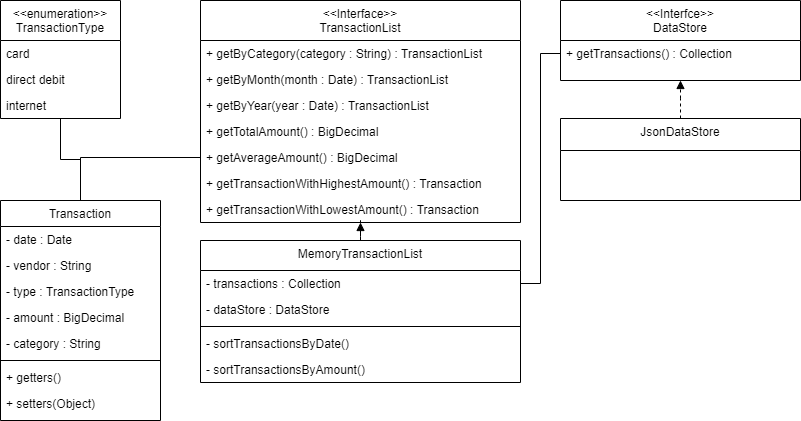

The diagram above was exported from draw.io. Its source (the exported page's mxGraphModel, read from the mxfile embedded in the PNG):
<mxGraphModel dx="1261" dy="1599" grid="1" gridSize="10" guides="1" tooltips="1" connect="1" arrows="1" fold="1" page="1" pageScale="1" pageWidth="827" pageHeight="1169" math="0" shadow="0">
  <root>
    <mxCell id="WIyWlLk6GJQsqaUBKTNV-0" />
    <mxCell id="WIyWlLk6GJQsqaUBKTNV-1" parent="WIyWlLk6GJQsqaUBKTNV-0" />
    <mxCell id="zkfFHV4jXpPFQw0GAbJ--0" value="&lt;&lt;Interfce&gt;&gt;&#10;DataStore" style="swimlane;fontStyle=0;align=center;verticalAlign=top;childLayout=stackLayout;horizontal=1;startSize=40;horizontalStack=0;resizeParent=1;resizeLast=0;collapsible=1;marginBottom=0;rounded=0;shadow=0;strokeWidth=1;" parent="WIyWlLk6GJQsqaUBKTNV-1" vertex="1">
      <mxGeometry x="600" y="40" width="240" height="80" as="geometry">
        <mxRectangle x="230" y="140" width="160" height="26" as="alternateBounds" />
      </mxGeometry>
    </mxCell>
    <mxCell id="zkfFHV4jXpPFQw0GAbJ--5" value="+ getTransactions() : Collection" style="text;align=left;verticalAlign=top;spacingLeft=4;spacingRight=4;overflow=hidden;rotatable=0;points=[[0,0.5],[1,0.5]];portConstraint=eastwest;" parent="zkfFHV4jXpPFQw0GAbJ--0" vertex="1">
      <mxGeometry y="40" width="240" height="26" as="geometry" />
    </mxCell>
    <mxCell id="zkfFHV4jXpPFQw0GAbJ--6" value="Transaction" style="swimlane;fontStyle=0;align=center;verticalAlign=top;childLayout=stackLayout;horizontal=1;startSize=26;horizontalStack=0;resizeParent=1;resizeLast=0;collapsible=1;marginBottom=0;rounded=0;shadow=0;strokeWidth=1;" parent="WIyWlLk6GJQsqaUBKTNV-1" vertex="1">
      <mxGeometry x="40" y="240" width="160" height="220" as="geometry">
        <mxRectangle x="130" y="380" width="160" height="26" as="alternateBounds" />
      </mxGeometry>
    </mxCell>
    <mxCell id="zkfFHV4jXpPFQw0GAbJ--7" value="- date : Date" style="text;align=left;verticalAlign=top;spacingLeft=4;spacingRight=4;overflow=hidden;rotatable=0;points=[[0,0.5],[1,0.5]];portConstraint=eastwest;" parent="zkfFHV4jXpPFQw0GAbJ--6" vertex="1">
      <mxGeometry y="26" width="160" height="26" as="geometry" />
    </mxCell>
    <mxCell id="zkfFHV4jXpPFQw0GAbJ--8" value="- vendor : String" style="text;align=left;verticalAlign=top;spacingLeft=4;spacingRight=4;overflow=hidden;rotatable=0;points=[[0,0.5],[1,0.5]];portConstraint=eastwest;rounded=0;shadow=0;html=0;" parent="zkfFHV4jXpPFQw0GAbJ--6" vertex="1">
      <mxGeometry y="52" width="160" height="26" as="geometry" />
    </mxCell>
    <mxCell id="8mPLua9Dz32r6-55coU8-0" value="- type : TransactionType" style="text;align=left;verticalAlign=top;spacingLeft=4;spacingRight=4;overflow=hidden;rotatable=0;points=[[0,0.5],[1,0.5]];portConstraint=eastwest;rounded=0;shadow=0;html=0;" parent="zkfFHV4jXpPFQw0GAbJ--6" vertex="1">
      <mxGeometry y="78" width="160" height="26" as="geometry" />
    </mxCell>
    <mxCell id="8mPLua9Dz32r6-55coU8-1" value="- amount : BigDecimal" style="text;align=left;verticalAlign=top;spacingLeft=4;spacingRight=4;overflow=hidden;rotatable=0;points=[[0,0.5],[1,0.5]];portConstraint=eastwest;rounded=0;shadow=0;html=0;" parent="zkfFHV4jXpPFQw0GAbJ--6" vertex="1">
      <mxGeometry y="104" width="160" height="26" as="geometry" />
    </mxCell>
    <mxCell id="8mPLua9Dz32r6-55coU8-2" value="- category : String" style="text;align=left;verticalAlign=top;spacingLeft=4;spacingRight=4;overflow=hidden;rotatable=0;points=[[0,0.5],[1,0.5]];portConstraint=eastwest;rounded=0;shadow=0;html=0;" parent="zkfFHV4jXpPFQw0GAbJ--6" vertex="1">
      <mxGeometry y="130" width="160" height="26" as="geometry" />
    </mxCell>
    <mxCell id="zkfFHV4jXpPFQw0GAbJ--9" value="" style="line;html=1;strokeWidth=1;align=left;verticalAlign=middle;spacingTop=-1;spacingLeft=3;spacingRight=3;rotatable=0;labelPosition=right;points=[];portConstraint=eastwest;" parent="zkfFHV4jXpPFQw0GAbJ--6" vertex="1">
      <mxGeometry y="156" width="160" height="8" as="geometry" />
    </mxCell>
    <mxCell id="zkfFHV4jXpPFQw0GAbJ--11" value="+ getters()" style="text;align=left;verticalAlign=top;spacingLeft=4;spacingRight=4;overflow=hidden;rotatable=0;points=[[0,0.5],[1,0.5]];portConstraint=eastwest;" parent="zkfFHV4jXpPFQw0GAbJ--6" vertex="1">
      <mxGeometry y="164" width="160" height="26" as="geometry" />
    </mxCell>
    <mxCell id="8mPLua9Dz32r6-55coU8-16" value="+ setters(Object)" style="text;align=left;verticalAlign=top;spacingLeft=4;spacingRight=4;overflow=hidden;rotatable=0;points=[[0,0.5],[1,0.5]];portConstraint=eastwest;" parent="zkfFHV4jXpPFQw0GAbJ--6" vertex="1">
      <mxGeometry y="190" width="160" height="26" as="geometry" />
    </mxCell>
    <mxCell id="zkfFHV4jXpPFQw0GAbJ--13" value="&lt;&lt;Interface&gt;&gt;&#10;TransactionList" style="swimlane;fontStyle=0;align=center;verticalAlign=top;childLayout=stackLayout;horizontal=1;startSize=40;horizontalStack=0;resizeParent=1;resizeLast=0;collapsible=1;marginBottom=0;rounded=0;shadow=0;strokeWidth=1;" parent="WIyWlLk6GJQsqaUBKTNV-1" vertex="1">
      <mxGeometry x="240" y="40" width="320" height="222" as="geometry">
        <mxRectangle x="340" y="380" width="170" height="26" as="alternateBounds" />
      </mxGeometry>
    </mxCell>
    <mxCell id="8mPLua9Dz32r6-55coU8-17" value="+ getByCategory(category : String) : TransactionList" style="text;align=left;verticalAlign=top;spacingLeft=4;spacingRight=4;overflow=hidden;rotatable=0;points=[[0,0.5],[1,0.5]];portConstraint=eastwest;" parent="zkfFHV4jXpPFQw0GAbJ--13" vertex="1">
      <mxGeometry y="40" width="320" height="26" as="geometry" />
    </mxCell>
    <mxCell id="8vNbgs5mGfZ_p3k4_Key-0" value="+ getByMonth(month : Date) : TransactionList" style="text;align=left;verticalAlign=top;spacingLeft=4;spacingRight=4;overflow=hidden;rotatable=0;points=[[0,0.5],[1,0.5]];portConstraint=eastwest;" vertex="1" parent="zkfFHV4jXpPFQw0GAbJ--13">
      <mxGeometry y="66" width="320" height="26" as="geometry" />
    </mxCell>
    <mxCell id="8mPLua9Dz32r6-55coU8-20" value="+ getByYear(year : Date) : TransactionList" style="text;align=left;verticalAlign=top;spacingLeft=4;spacingRight=4;overflow=hidden;rotatable=0;points=[[0,0.5],[1,0.5]];portConstraint=eastwest;" parent="zkfFHV4jXpPFQw0GAbJ--13" vertex="1">
      <mxGeometry y="92" width="320" height="26" as="geometry" />
    </mxCell>
    <mxCell id="8mPLua9Dz32r6-55coU8-18" value="+ getTotalAmount() : BigDecimal" style="text;align=left;verticalAlign=top;spacingLeft=4;spacingRight=4;overflow=hidden;rotatable=0;points=[[0,0.5],[1,0.5]];portConstraint=eastwest;" parent="zkfFHV4jXpPFQw0GAbJ--13" vertex="1">
      <mxGeometry y="118" width="320" height="26" as="geometry" />
    </mxCell>
    <mxCell id="8mPLua9Dz32r6-55coU8-19" value="+ getAverageAmount() : BigDecimal" style="text;align=left;verticalAlign=top;spacingLeft=4;spacingRight=4;overflow=hidden;rotatable=0;points=[[0,0.5],[1,0.5]];portConstraint=eastwest;" parent="zkfFHV4jXpPFQw0GAbJ--13" vertex="1">
      <mxGeometry y="144" width="320" height="26" as="geometry" />
    </mxCell>
    <mxCell id="8mPLua9Dz32r6-55coU8-21" value="+ getTransactionWithHighestAmount() : Transaction" style="text;align=left;verticalAlign=top;spacingLeft=4;spacingRight=4;overflow=hidden;rotatable=0;points=[[0,0.5],[1,0.5]];portConstraint=eastwest;" parent="zkfFHV4jXpPFQw0GAbJ--13" vertex="1">
      <mxGeometry y="170" width="320" height="26" as="geometry" />
    </mxCell>
    <mxCell id="8mPLua9Dz32r6-55coU8-22" value="+ getTransactionWithLowestAmount() : Transaction" style="text;align=left;verticalAlign=top;spacingLeft=4;spacingRight=4;overflow=hidden;rotatable=0;points=[[0,0.5],[1,0.5]];portConstraint=eastwest;" parent="zkfFHV4jXpPFQw0GAbJ--13" vertex="1">
      <mxGeometry y="196" width="320" height="26" as="geometry" />
    </mxCell>
    <mxCell id="8mPLua9Dz32r6-55coU8-3" value="&lt;&lt;enumeration&gt;&gt;&#10;TransactionType" style="swimlane;fontStyle=0;childLayout=stackLayout;horizontal=1;startSize=40;fillColor=none;horizontalStack=0;resizeParent=1;resizeParentMax=0;resizeLast=0;collapsible=1;marginBottom=0;" parent="WIyWlLk6GJQsqaUBKTNV-1" vertex="1">
      <mxGeometry x="40" y="40" width="120" height="118" as="geometry" />
    </mxCell>
    <mxCell id="8mPLua9Dz32r6-55coU8-4" value="card" style="text;strokeColor=none;fillColor=none;align=left;verticalAlign=top;spacingLeft=4;spacingRight=4;overflow=hidden;rotatable=0;points=[[0,0.5],[1,0.5]];portConstraint=eastwest;" parent="8mPLua9Dz32r6-55coU8-3" vertex="1">
      <mxGeometry y="40" width="120" height="26" as="geometry" />
    </mxCell>
    <mxCell id="8mPLua9Dz32r6-55coU8-5" value="direct debit" style="text;strokeColor=none;fillColor=none;align=left;verticalAlign=top;spacingLeft=4;spacingRight=4;overflow=hidden;rotatable=0;points=[[0,0.5],[1,0.5]];portConstraint=eastwest;" parent="8mPLua9Dz32r6-55coU8-3" vertex="1">
      <mxGeometry y="66" width="120" height="26" as="geometry" />
    </mxCell>
    <mxCell id="8mPLua9Dz32r6-55coU8-6" value="internet" style="text;strokeColor=none;fillColor=none;align=left;verticalAlign=top;spacingLeft=4;spacingRight=4;overflow=hidden;rotatable=0;points=[[0,0.5],[1,0.5]];portConstraint=eastwest;" parent="8mPLua9Dz32r6-55coU8-3" vertex="1">
      <mxGeometry y="92" width="120" height="26" as="geometry" />
    </mxCell>
    <mxCell id="8mPLua9Dz32r6-55coU8-15" style="edgeStyle=orthogonalEdgeStyle;rounded=0;orthogonalLoop=1;jettySize=auto;html=1;endArrow=none;endFill=0;" parent="WIyWlLk6GJQsqaUBKTNV-1" source="zkfFHV4jXpPFQw0GAbJ--6" target="8mPLua9Dz32r6-55coU8-3" edge="1">
      <mxGeometry relative="1" as="geometry" />
    </mxCell>
    <mxCell id="8mPLua9Dz32r6-55coU8-23" style="edgeStyle=orthogonalEdgeStyle;rounded=0;orthogonalLoop=1;jettySize=auto;html=1;endArrow=none;endFill=0;" parent="WIyWlLk6GJQsqaUBKTNV-1" source="8mPLua9Dz32r6-55coU8-19" target="zkfFHV4jXpPFQw0GAbJ--6" edge="1">
      <mxGeometry relative="1" as="geometry" />
    </mxCell>
    <mxCell id="DYOckkGH7YJ2RhI1jJFw-4" style="edgeStyle=orthogonalEdgeStyle;rounded=0;orthogonalLoop=1;jettySize=auto;html=1;dashed=1;endArrow=block;endFill=1;" parent="WIyWlLk6GJQsqaUBKTNV-1" source="DYOckkGH7YJ2RhI1jJFw-1" target="zkfFHV4jXpPFQw0GAbJ--0" edge="1">
      <mxGeometry relative="1" as="geometry" />
    </mxCell>
    <mxCell id="DYOckkGH7YJ2RhI1jJFw-1" value="JsonDataStore" style="swimlane;fontStyle=0;align=center;verticalAlign=top;childLayout=stackLayout;horizontal=1;startSize=32;horizontalStack=0;resizeParent=1;resizeLast=0;collapsible=1;marginBottom=0;rounded=0;shadow=0;strokeWidth=1;" parent="WIyWlLk6GJQsqaUBKTNV-1" vertex="1">
      <mxGeometry x="600" y="158" width="240" height="82" as="geometry">
        <mxRectangle x="230" y="140" width="160" height="26" as="alternateBounds" />
      </mxGeometry>
    </mxCell>
    <mxCell id="DYOckkGH7YJ2RhI1jJFw-15" style="edgeStyle=orthogonalEdgeStyle;rounded=0;orthogonalLoop=1;jettySize=auto;html=1;endArrow=block;endFill=1;dashed=1;" parent="WIyWlLk6GJQsqaUBKTNV-1" source="DYOckkGH7YJ2RhI1jJFw-6" target="zkfFHV4jXpPFQw0GAbJ--13" edge="1">
      <mxGeometry relative="1" as="geometry" />
    </mxCell>
    <mxCell id="DYOckkGH7YJ2RhI1jJFw-6" value="MemoryTransactionList" style="swimlane;fontStyle=0;align=center;verticalAlign=top;childLayout=stackLayout;horizontal=1;startSize=30;horizontalStack=0;resizeParent=1;resizeLast=0;collapsible=1;marginBottom=0;rounded=0;shadow=0;strokeWidth=1;" parent="WIyWlLk6GJQsqaUBKTNV-1" vertex="1">
      <mxGeometry x="240" y="280" width="320" height="142" as="geometry">
        <mxRectangle x="340" y="380" width="170" height="26" as="alternateBounds" />
      </mxGeometry>
    </mxCell>
    <mxCell id="DYOckkGH7YJ2RhI1jJFw-7" value="- transactions : Collection" style="text;align=left;verticalAlign=top;spacingLeft=4;spacingRight=4;overflow=hidden;rotatable=0;points=[[0,0.5],[1,0.5]];portConstraint=eastwest;" parent="DYOckkGH7YJ2RhI1jJFw-6" vertex="1">
      <mxGeometry y="30" width="320" height="26" as="geometry" />
    </mxCell>
    <mxCell id="DYOckkGH7YJ2RhI1jJFw-16" value="- dataStore : DataStore" style="text;align=left;verticalAlign=top;spacingLeft=4;spacingRight=4;overflow=hidden;rotatable=0;points=[[0,0.5],[1,0.5]];portConstraint=eastwest;" parent="DYOckkGH7YJ2RhI1jJFw-6" vertex="1">
      <mxGeometry y="56" width="320" height="26" as="geometry" />
    </mxCell>
    <mxCell id="DYOckkGH7YJ2RhI1jJFw-8" value="" style="line;html=1;strokeWidth=1;align=left;verticalAlign=middle;spacingTop=-1;spacingLeft=3;spacingRight=3;rotatable=0;labelPosition=right;points=[];portConstraint=eastwest;" parent="DYOckkGH7YJ2RhI1jJFw-6" vertex="1">
      <mxGeometry y="82" width="320" height="8" as="geometry" />
    </mxCell>
    <mxCell id="8vNbgs5mGfZ_p3k4_Key-1" value="- sortTransactionsByDate()" style="text;align=left;verticalAlign=top;spacingLeft=4;spacingRight=4;overflow=hidden;rotatable=0;points=[[0,0.5],[1,0.5]];portConstraint=eastwest;" vertex="1" parent="DYOckkGH7YJ2RhI1jJFw-6">
      <mxGeometry y="90" width="320" height="26" as="geometry" />
    </mxCell>
    <mxCell id="8vNbgs5mGfZ_p3k4_Key-2" value="- sortTransactionsByAmount()" style="text;align=left;verticalAlign=top;spacingLeft=4;spacingRight=4;overflow=hidden;rotatable=0;points=[[0,0.5],[1,0.5]];portConstraint=eastwest;" vertex="1" parent="DYOckkGH7YJ2RhI1jJFw-6">
      <mxGeometry y="116" width="320" height="26" as="geometry" />
    </mxCell>
    <mxCell id="DYOckkGH7YJ2RhI1jJFw-17" style="edgeStyle=orthogonalEdgeStyle;rounded=0;orthogonalLoop=1;jettySize=auto;html=1;entryX=0;entryY=0.5;entryDx=0;entryDy=0;endArrow=none;endFill=0;" parent="WIyWlLk6GJQsqaUBKTNV-1" source="DYOckkGH7YJ2RhI1jJFw-7" target="zkfFHV4jXpPFQw0GAbJ--5" edge="1">
      <mxGeometry relative="1" as="geometry" />
    </mxCell>
  </root>
</mxGraphModel>